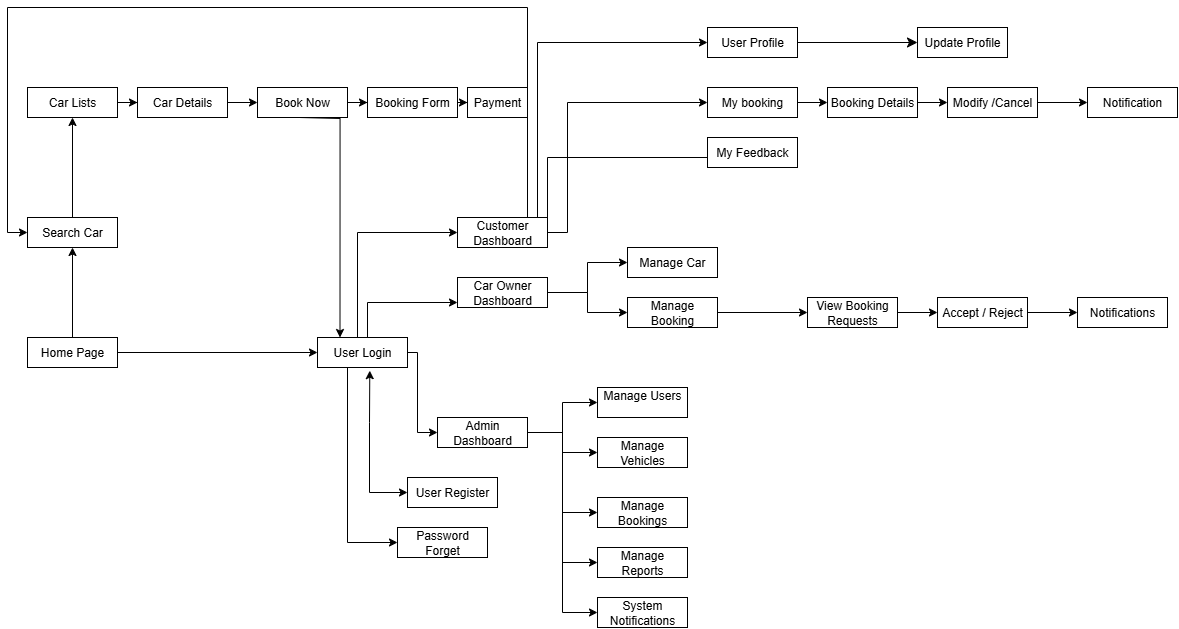

The diagram above was exported from draw.io. Its source (the exported page's mxGraphModel, read from the mxfile embedded in the PNG):
<mxGraphModel dx="1800" dy="2092" grid="1" gridSize="10" guides="1" tooltips="1" connect="1" arrows="1" fold="1" page="1" pageScale="1" pageWidth="827" pageHeight="1169" math="0" shadow="0">
  <root>
    <mxCell id="0" />
    <mxCell id="1" parent="0" />
    <mxCell id="7ZXt6BWzle7dQR9ChOVn-12" value="" style="edgeStyle=orthogonalEdgeStyle;rounded=0;orthogonalLoop=1;jettySize=auto;html=1;" parent="1" source="7ZXt6BWzle7dQR9ChOVn-9" target="7ZXt6BWzle7dQR9ChOVn-11" edge="1">
      <mxGeometry relative="1" as="geometry" />
    </mxCell>
    <mxCell id="7ZXt6BWzle7dQR9ChOVn-32" value="" style="edgeStyle=orthogonalEdgeStyle;rounded=0;orthogonalLoop=1;jettySize=auto;html=1;" parent="1" source="7ZXt6BWzle7dQR9ChOVn-9" target="7ZXt6BWzle7dQR9ChOVn-31" edge="1">
      <mxGeometry relative="1" as="geometry" />
    </mxCell>
    <mxCell id="7ZXt6BWzle7dQR9ChOVn-9" value="Home Page" style="rounded=0;whiteSpace=wrap;html=1;" parent="1" vertex="1">
      <mxGeometry x="60" y="210" width="90" height="30" as="geometry" />
    </mxCell>
    <mxCell id="7ZXt6BWzle7dQR9ChOVn-18" style="edgeStyle=orthogonalEdgeStyle;rounded=0;orthogonalLoop=1;jettySize=auto;html=1;" parent="1" source="7ZXt6BWzle7dQR9ChOVn-11" target="7ZXt6BWzle7dQR9ChOVn-19" edge="1">
      <mxGeometry relative="1" as="geometry">
        <mxPoint x="430" y="160" as="targetPoint" />
        <Array as="points">
          <mxPoint x="400" y="175" />
        </Array>
      </mxGeometry>
    </mxCell>
    <mxCell id="7ZXt6BWzle7dQR9ChOVn-22" value="" style="edgeStyle=orthogonalEdgeStyle;rounded=0;orthogonalLoop=1;jettySize=auto;html=1;" parent="1" source="7ZXt6BWzle7dQR9ChOVn-11" target="7ZXt6BWzle7dQR9ChOVn-21" edge="1">
      <mxGeometry relative="1" as="geometry">
        <Array as="points">
          <mxPoint x="390" y="105" />
        </Array>
      </mxGeometry>
    </mxCell>
    <mxCell id="7ZXt6BWzle7dQR9ChOVn-26" value="" style="edgeStyle=orthogonalEdgeStyle;rounded=0;orthogonalLoop=1;jettySize=auto;html=1;" parent="1" source="7ZXt6BWzle7dQR9ChOVn-11" target="7ZXt6BWzle7dQR9ChOVn-25" edge="1">
      <mxGeometry relative="1" as="geometry">
        <Array as="points">
          <mxPoint x="380" y="415" />
        </Array>
      </mxGeometry>
    </mxCell>
    <mxCell id="z6-FsQWcA6wPz6Ye3mIY-29" style="edgeStyle=orthogonalEdgeStyle;rounded=0;orthogonalLoop=1;jettySize=auto;html=1;entryX=0;entryY=0.5;entryDx=0;entryDy=0;" parent="1" source="7ZXt6BWzle7dQR9ChOVn-11" target="7ZXt6BWzle7dQR9ChOVn-14" edge="1">
      <mxGeometry relative="1" as="geometry">
        <Array as="points">
          <mxPoint x="450" y="225" />
          <mxPoint x="450" y="305" />
        </Array>
      </mxGeometry>
    </mxCell>
    <mxCell id="7ZXt6BWzle7dQR9ChOVn-11" value="User Login" style="rounded=0;whiteSpace=wrap;html=1;" parent="1" vertex="1">
      <mxGeometry x="350" y="210" width="90" height="30" as="geometry" />
    </mxCell>
    <mxCell id="z6-FsQWcA6wPz6Ye3mIY-31" value="" style="edgeStyle=orthogonalEdgeStyle;rounded=0;orthogonalLoop=1;jettySize=auto;html=1;" parent="1" source="7ZXt6BWzle7dQR9ChOVn-14" target="z6-FsQWcA6wPz6Ye3mIY-30" edge="1">
      <mxGeometry relative="1" as="geometry" />
    </mxCell>
    <mxCell id="z6-FsQWcA6wPz6Ye3mIY-38" style="edgeStyle=orthogonalEdgeStyle;rounded=0;orthogonalLoop=1;jettySize=auto;html=1;entryX=0;entryY=0.5;entryDx=0;entryDy=0;" parent="1" source="7ZXt6BWzle7dQR9ChOVn-14" target="z6-FsQWcA6wPz6Ye3mIY-37" edge="1">
      <mxGeometry relative="1" as="geometry" />
    </mxCell>
    <mxCell id="z6-FsQWcA6wPz6Ye3mIY-41" style="edgeStyle=orthogonalEdgeStyle;rounded=0;orthogonalLoop=1;jettySize=auto;html=1;entryX=0;entryY=0.5;entryDx=0;entryDy=0;" parent="1" source="7ZXt6BWzle7dQR9ChOVn-14" target="z6-FsQWcA6wPz6Ye3mIY-34" edge="1">
      <mxGeometry relative="1" as="geometry" />
    </mxCell>
    <mxCell id="z6-FsQWcA6wPz6Ye3mIY-42" style="edgeStyle=orthogonalEdgeStyle;rounded=0;orthogonalLoop=1;jettySize=auto;html=1;entryX=0;entryY=0.5;entryDx=0;entryDy=0;" parent="1" source="7ZXt6BWzle7dQR9ChOVn-14" target="z6-FsQWcA6wPz6Ye3mIY-33" edge="1">
      <mxGeometry relative="1" as="geometry" />
    </mxCell>
    <mxCell id="z6-FsQWcA6wPz6Ye3mIY-43" style="edgeStyle=orthogonalEdgeStyle;rounded=0;orthogonalLoop=1;jettySize=auto;html=1;entryX=0;entryY=0.5;entryDx=0;entryDy=0;" parent="1" source="7ZXt6BWzle7dQR9ChOVn-14" target="z6-FsQWcA6wPz6Ye3mIY-32" edge="1">
      <mxGeometry relative="1" as="geometry" />
    </mxCell>
    <mxCell id="7ZXt6BWzle7dQR9ChOVn-14" value="Admin Dashboard" style="rounded=0;whiteSpace=wrap;html=1;" parent="1" vertex="1">
      <mxGeometry x="470" y="290" width="90" height="30" as="geometry" />
    </mxCell>
    <mxCell id="7ZXt6BWzle7dQR9ChOVn-16" value="User Register" style="rounded=0;whiteSpace=wrap;html=1;" parent="1" vertex="1">
      <mxGeometry x="440" y="350" width="90" height="30" as="geometry" />
    </mxCell>
    <mxCell id="z6-FsQWcA6wPz6Ye3mIY-9" value="" style="edgeStyle=orthogonalEdgeStyle;rounded=0;orthogonalLoop=1;jettySize=auto;html=1;" parent="1" source="7ZXt6BWzle7dQR9ChOVn-19" target="z6-FsQWcA6wPz6Ye3mIY-8" edge="1">
      <mxGeometry relative="1" as="geometry" />
    </mxCell>
    <mxCell id="z6-FsQWcA6wPz6Ye3mIY-16" style="edgeStyle=orthogonalEdgeStyle;rounded=0;orthogonalLoop=1;jettySize=auto;html=1;entryX=0;entryY=0.5;entryDx=0;entryDy=0;" parent="1" source="7ZXt6BWzle7dQR9ChOVn-19" target="z6-FsQWcA6wPz6Ye3mIY-15" edge="1">
      <mxGeometry relative="1" as="geometry" />
    </mxCell>
    <mxCell id="7ZXt6BWzle7dQR9ChOVn-19" value="Car Owner Dashboard" style="rounded=0;whiteSpace=wrap;html=1;" parent="1" vertex="1">
      <mxGeometry x="490" y="150" width="90" height="30" as="geometry" />
    </mxCell>
    <mxCell id="7ZXt6BWzle7dQR9ChOVn-40" style="edgeStyle=orthogonalEdgeStyle;rounded=0;orthogonalLoop=1;jettySize=auto;html=1;entryX=0;entryY=0.5;entryDx=0;entryDy=0;" parent="1" edge="1">
      <mxGeometry relative="1" as="geometry">
        <mxPoint x="60" y="105" as="targetPoint" />
        <Array as="points">
          <mxPoint x="560" y="90" />
          <mxPoint x="560" y="-120" />
          <mxPoint x="40" y="-120" />
          <mxPoint x="40" y="105" />
        </Array>
        <mxPoint x="530" y="90" as="sourcePoint" />
      </mxGeometry>
    </mxCell>
    <mxCell id="7ZXt6BWzle7dQR9ChOVn-42" value="" style="edgeStyle=orthogonalEdgeStyle;rounded=0;orthogonalLoop=1;jettySize=auto;html=1;entryX=0;entryY=0.5;entryDx=0;entryDy=0;" parent="1" target="7ZXt6BWzle7dQR9ChOVn-41" edge="1">
      <mxGeometry relative="1" as="geometry">
        <Array as="points">
          <mxPoint x="570" y="-85" />
        </Array>
        <mxPoint x="570" y="90" as="sourcePoint" />
        <mxPoint x="660" y="-75" as="targetPoint" />
      </mxGeometry>
    </mxCell>
    <mxCell id="7ZXt6BWzle7dQR9ChOVn-44" value="" style="edgeStyle=orthogonalEdgeStyle;rounded=0;orthogonalLoop=1;jettySize=auto;html=1;" parent="1" source="7ZXt6BWzle7dQR9ChOVn-21" target="7ZXt6BWzle7dQR9ChOVn-43" edge="1">
      <mxGeometry relative="1" as="geometry">
        <Array as="points">
          <mxPoint x="600" y="105" />
          <mxPoint x="600" y="-25" />
        </Array>
      </mxGeometry>
    </mxCell>
    <mxCell id="7ZXt6BWzle7dQR9ChOVn-58" value="" style="edgeStyle=orthogonalEdgeStyle;rounded=0;orthogonalLoop=1;jettySize=auto;html=1;exitX=1;exitY=0.5;exitDx=0;exitDy=0;" parent="1" source="7ZXt6BWzle7dQR9ChOVn-21" edge="1">
      <mxGeometry relative="1" as="geometry">
        <mxPoint x="625" y="110" as="sourcePoint" />
        <mxPoint x="775" y="30" as="targetPoint" />
        <Array as="points">
          <mxPoint x="580" y="30" />
        </Array>
      </mxGeometry>
    </mxCell>
    <mxCell id="7ZXt6BWzle7dQR9ChOVn-21" value="Customer Dashboard" style="rounded=0;whiteSpace=wrap;html=1;" parent="1" vertex="1">
      <mxGeometry x="490" y="90" width="90" height="30" as="geometry" />
    </mxCell>
    <mxCell id="7ZXt6BWzle7dQR9ChOVn-25" value="Password Forget" style="rounded=0;whiteSpace=wrap;html=1;" parent="1" vertex="1">
      <mxGeometry x="430" y="400" width="90" height="30" as="geometry" />
    </mxCell>
    <mxCell id="7ZXt6BWzle7dQR9ChOVn-29" value="" style="endArrow=classic;startArrow=classic;html=1;rounded=0;exitX=0.581;exitY=1.106;exitDx=0;exitDy=0;exitPerimeter=0;entryX=0;entryY=0.5;entryDx=0;entryDy=0;" parent="1" source="7ZXt6BWzle7dQR9ChOVn-11" target="7ZXt6BWzle7dQR9ChOVn-16" edge="1">
      <mxGeometry width="50" height="50" relative="1" as="geometry">
        <mxPoint x="490" y="280" as="sourcePoint" />
        <mxPoint x="520" y="260" as="targetPoint" />
        <Array as="points">
          <mxPoint x="402" y="295" />
          <mxPoint x="402" y="365" />
        </Array>
      </mxGeometry>
    </mxCell>
    <mxCell id="7ZXt6BWzle7dQR9ChOVn-34" value="" style="edgeStyle=orthogonalEdgeStyle;rounded=0;orthogonalLoop=1;jettySize=auto;html=1;" parent="1" source="7ZXt6BWzle7dQR9ChOVn-31" target="7ZXt6BWzle7dQR9ChOVn-33" edge="1">
      <mxGeometry relative="1" as="geometry" />
    </mxCell>
    <mxCell id="7ZXt6BWzle7dQR9ChOVn-31" value="Search Car" style="rounded=0;whiteSpace=wrap;html=1;" parent="1" vertex="1">
      <mxGeometry x="60" y="90" width="90" height="30" as="geometry" />
    </mxCell>
    <mxCell id="7ZXt6BWzle7dQR9ChOVn-36" value="" style="edgeStyle=orthogonalEdgeStyle;rounded=0;orthogonalLoop=1;jettySize=auto;html=1;" parent="1" source="7ZXt6BWzle7dQR9ChOVn-33" target="7ZXt6BWzle7dQR9ChOVn-35" edge="1">
      <mxGeometry relative="1" as="geometry" />
    </mxCell>
    <mxCell id="7ZXt6BWzle7dQR9ChOVn-33" value="Car Lists" style="rounded=0;whiteSpace=wrap;html=1;" parent="1" vertex="1">
      <mxGeometry x="60" y="-40" width="90" height="30" as="geometry" />
    </mxCell>
    <mxCell id="7ZXt6BWzle7dQR9ChOVn-38" value="" style="edgeStyle=orthogonalEdgeStyle;rounded=0;orthogonalLoop=1;jettySize=auto;html=1;" parent="1" source="7ZXt6BWzle7dQR9ChOVn-35" target="7ZXt6BWzle7dQR9ChOVn-37" edge="1">
      <mxGeometry relative="1" as="geometry" />
    </mxCell>
    <mxCell id="7ZXt6BWzle7dQR9ChOVn-35" value="Car Details" style="rounded=0;whiteSpace=wrap;html=1;" parent="1" vertex="1">
      <mxGeometry x="170" y="-40" width="90" height="30" as="geometry" />
    </mxCell>
    <mxCell id="z6-FsQWcA6wPz6Ye3mIY-2" value="" style="edgeStyle=orthogonalEdgeStyle;rounded=0;orthogonalLoop=1;jettySize=auto;html=1;" parent="1" source="7ZXt6BWzle7dQR9ChOVn-37" target="z6-FsQWcA6wPz6Ye3mIY-1" edge="1">
      <mxGeometry relative="1" as="geometry" />
    </mxCell>
    <mxCell id="7ZXt6BWzle7dQR9ChOVn-37" value="Book Now" style="rounded=0;whiteSpace=wrap;html=1;" parent="1" vertex="1">
      <mxGeometry x="290" y="-40" width="90" height="30" as="geometry" />
    </mxCell>
    <mxCell id="7ZXt6BWzle7dQR9ChOVn-39" style="edgeStyle=orthogonalEdgeStyle;rounded=0;orthogonalLoop=1;jettySize=auto;html=1;entryX=0.25;entryY=0;entryDx=0;entryDy=0;exitX=0.476;exitY=1.001;exitDx=0;exitDy=0;exitPerimeter=0;" parent="1" source="7ZXt6BWzle7dQR9ChOVn-37" target="7ZXt6BWzle7dQR9ChOVn-11" edge="1">
      <mxGeometry relative="1" as="geometry">
        <mxPoint x="370" y="-9" as="sourcePoint" />
        <mxPoint x="370" y="200" as="targetPoint" />
        <Array as="points">
          <mxPoint x="373" y="-9" />
        </Array>
      </mxGeometry>
    </mxCell>
    <mxCell id="F5n-TK4TbaxL33px0bQK-4" value="" style="edgeStyle=none;curved=1;rounded=0;orthogonalLoop=1;jettySize=auto;html=1;fontSize=12;startSize=8;endSize=8;" edge="1" parent="1" source="7ZXt6BWzle7dQR9ChOVn-41" target="F5n-TK4TbaxL33px0bQK-3">
      <mxGeometry relative="1" as="geometry" />
    </mxCell>
    <mxCell id="7ZXt6BWzle7dQR9ChOVn-41" value="User Profile" style="rounded=0;whiteSpace=wrap;html=1;" parent="1" vertex="1">
      <mxGeometry x="740" y="-100" width="90" height="30" as="geometry" />
    </mxCell>
    <mxCell id="7ZXt6BWzle7dQR9ChOVn-46" value="" style="edgeStyle=orthogonalEdgeStyle;rounded=0;orthogonalLoop=1;jettySize=auto;html=1;" parent="1" source="7ZXt6BWzle7dQR9ChOVn-43" target="7ZXt6BWzle7dQR9ChOVn-45" edge="1">
      <mxGeometry relative="1" as="geometry" />
    </mxCell>
    <mxCell id="7ZXt6BWzle7dQR9ChOVn-43" value="My booking" style="rounded=0;whiteSpace=wrap;html=1;" parent="1" vertex="1">
      <mxGeometry x="740" y="-40" width="90" height="30" as="geometry" />
    </mxCell>
    <mxCell id="7ZXt6BWzle7dQR9ChOVn-48" value="" style="edgeStyle=orthogonalEdgeStyle;rounded=0;orthogonalLoop=1;jettySize=auto;html=1;" parent="1" source="7ZXt6BWzle7dQR9ChOVn-45" target="7ZXt6BWzle7dQR9ChOVn-47" edge="1">
      <mxGeometry relative="1" as="geometry" />
    </mxCell>
    <mxCell id="7ZXt6BWzle7dQR9ChOVn-45" value="Booking Details" style="rounded=0;whiteSpace=wrap;html=1;" parent="1" vertex="1">
      <mxGeometry x="860" y="-40" width="90" height="30" as="geometry" />
    </mxCell>
    <mxCell id="7ZXt6BWzle7dQR9ChOVn-52" value="" style="edgeStyle=orthogonalEdgeStyle;rounded=0;orthogonalLoop=1;jettySize=auto;html=1;" parent="1" source="7ZXt6BWzle7dQR9ChOVn-47" target="7ZXt6BWzle7dQR9ChOVn-51" edge="1">
      <mxGeometry relative="1" as="geometry" />
    </mxCell>
    <mxCell id="7ZXt6BWzle7dQR9ChOVn-47" value="Modify /Cancel" style="rounded=0;whiteSpace=wrap;html=1;" parent="1" vertex="1">
      <mxGeometry x="980" y="-40" width="90" height="30" as="geometry" />
    </mxCell>
    <mxCell id="7ZXt6BWzle7dQR9ChOVn-51" value="Notification" style="rounded=0;whiteSpace=wrap;html=1;" parent="1" vertex="1">
      <mxGeometry x="1120" y="-40" width="90" height="30" as="geometry" />
    </mxCell>
    <mxCell id="7ZXt6BWzle7dQR9ChOVn-57" value="My Feedback" style="rounded=0;whiteSpace=wrap;html=1;" parent="1" vertex="1">
      <mxGeometry x="740" y="10" width="90" height="30" as="geometry" />
    </mxCell>
    <mxCell id="z6-FsQWcA6wPz6Ye3mIY-4" value="" style="edgeStyle=orthogonalEdgeStyle;rounded=0;orthogonalLoop=1;jettySize=auto;html=1;" parent="1" source="z6-FsQWcA6wPz6Ye3mIY-1" target="z6-FsQWcA6wPz6Ye3mIY-3" edge="1">
      <mxGeometry relative="1" as="geometry" />
    </mxCell>
    <mxCell id="z6-FsQWcA6wPz6Ye3mIY-1" value="Booking Form" style="rounded=0;whiteSpace=wrap;html=1;" parent="1" vertex="1">
      <mxGeometry x="400" y="-40" width="90" height="30" as="geometry" />
    </mxCell>
    <mxCell id="z6-FsQWcA6wPz6Ye3mIY-3" value="Payment" style="rounded=0;whiteSpace=wrap;html=1;" parent="1" vertex="1">
      <mxGeometry x="500" y="-40" width="60" height="30" as="geometry" />
    </mxCell>
    <mxCell id="z6-FsQWcA6wPz6Ye3mIY-8" value="Manage Car" style="rounded=0;whiteSpace=wrap;html=1;" parent="1" vertex="1">
      <mxGeometry x="660" y="120" width="90" height="30" as="geometry" />
    </mxCell>
    <mxCell id="z6-FsQWcA6wPz6Ye3mIY-54" value="" style="edgeStyle=orthogonalEdgeStyle;rounded=0;orthogonalLoop=1;jettySize=auto;html=1;" parent="1" source="z6-FsQWcA6wPz6Ye3mIY-15" target="z6-FsQWcA6wPz6Ye3mIY-52" edge="1">
      <mxGeometry relative="1" as="geometry" />
    </mxCell>
    <mxCell id="z6-FsQWcA6wPz6Ye3mIY-15" value="Manage Booking" style="rounded=0;whiteSpace=wrap;html=1;" parent="1" vertex="1">
      <mxGeometry x="660" y="170" width="90" height="30" as="geometry" />
    </mxCell>
    <mxCell id="z6-FsQWcA6wPz6Ye3mIY-30" value="&#10;Manage Users &#10;&#10;" style="rounded=0;whiteSpace=wrap;html=1;" parent="1" vertex="1">
      <mxGeometry x="630" y="260" width="90" height="30" as="geometry" />
    </mxCell>
    <mxCell id="z6-FsQWcA6wPz6Ye3mIY-32" value="System Notifications" style="rounded=0;whiteSpace=wrap;html=1;" parent="1" vertex="1">
      <mxGeometry x="630" y="470" width="90" height="30" as="geometry" />
    </mxCell>
    <mxCell id="z6-FsQWcA6wPz6Ye3mIY-33" value="Manage Reports" style="rounded=0;whiteSpace=wrap;html=1;" parent="1" vertex="1">
      <mxGeometry x="630" y="420" width="90" height="30" as="geometry" />
    </mxCell>
    <mxCell id="z6-FsQWcA6wPz6Ye3mIY-34" value="Manage Bookings" style="rounded=0;whiteSpace=wrap;html=1;" parent="1" vertex="1">
      <mxGeometry x="630" y="370" width="90" height="30" as="geometry" />
    </mxCell>
    <mxCell id="z6-FsQWcA6wPz6Ye3mIY-37" value="Manage Vehicles" style="rounded=0;whiteSpace=wrap;html=1;" parent="1" vertex="1">
      <mxGeometry x="630" y="310" width="90" height="30" as="geometry" />
    </mxCell>
    <mxCell id="z6-FsQWcA6wPz6Ye3mIY-58" value="" style="edgeStyle=orthogonalEdgeStyle;rounded=0;orthogonalLoop=1;jettySize=auto;html=1;" parent="1" source="z6-FsQWcA6wPz6Ye3mIY-52" target="z6-FsQWcA6wPz6Ye3mIY-53" edge="1">
      <mxGeometry relative="1" as="geometry" />
    </mxCell>
    <mxCell id="z6-FsQWcA6wPz6Ye3mIY-52" value="View Booking Requests" style="rounded=0;whiteSpace=wrap;html=1;" parent="1" vertex="1">
      <mxGeometry x="840" y="170" width="90" height="30" as="geometry" />
    </mxCell>
    <mxCell id="z6-FsQWcA6wPz6Ye3mIY-57" value="" style="edgeStyle=orthogonalEdgeStyle;rounded=0;orthogonalLoop=1;jettySize=auto;html=1;" parent="1" source="z6-FsQWcA6wPz6Ye3mIY-53" target="z6-FsQWcA6wPz6Ye3mIY-56" edge="1">
      <mxGeometry relative="1" as="geometry" />
    </mxCell>
    <mxCell id="z6-FsQWcA6wPz6Ye3mIY-53" value="Accept / Reject" style="rounded=0;whiteSpace=wrap;html=1;" parent="1" vertex="1">
      <mxGeometry x="970" y="170" width="90" height="30" as="geometry" />
    </mxCell>
    <mxCell id="z6-FsQWcA6wPz6Ye3mIY-56" value="Notifications" style="rounded=0;whiteSpace=wrap;html=1;" parent="1" vertex="1">
      <mxGeometry x="1110" y="170" width="90" height="30" as="geometry" />
    </mxCell>
    <mxCell id="F5n-TK4TbaxL33px0bQK-3" value="Update Profile" style="rounded=0;whiteSpace=wrap;html=1;" vertex="1" parent="1">
      <mxGeometry x="950" y="-100" width="90" height="30" as="geometry" />
    </mxCell>
  </root>
</mxGraphModel>